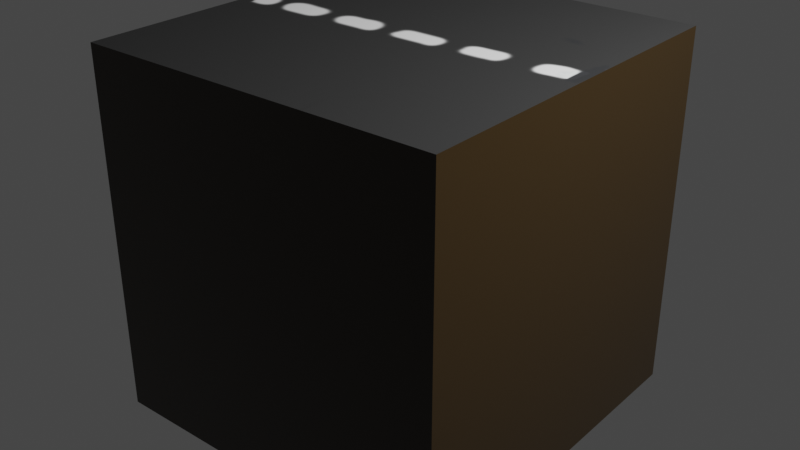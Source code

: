 # Source: ph_sciezka.blend  (saved by Blender 2.80.75; exported with 4.5.12 LTS)
import bpy
from mathutils import Matrix  # noqa: F401  (used for matrix-valued properties, if any)

bpy.ops.wm.read_factory_settings(use_empty=True)
scene = bpy.context.scene
scene.name = 'Scene'

# ---- collections
col_collection = bpy.data.collections.new('Collection'); scene.collection.children.link(col_collection)

# ---- images (referenced by path relative to the original .blend; pixels are not part of the script)
import os
ASSET_DIR = os.environ.get("B2B_ASSET_DIR", "")  # directory of the original .blend (textures are referenced by path, not embedded)
HERE = os.path.dirname(os.path.abspath(__file__))  # packed textures are extracted next to this script under _unpacked/

def load_image(name, relpath, width, height, colorspace="sRGB"):
    """Load a texture the original file referenced (path relative to the .blend, or extracted next to this script)."""
    p = next((c for c in (os.path.join(HERE, relpath), os.path.join(ASSET_DIR, relpath)) if relpath and os.path.exists(c)), "")
    if p:
        img = bpy.data.images.load(p, check_existing=True)
        img.name = name
    else:  # same state as the original file: an image datablock whose file is absent (Cycles renders it pink)
        img = bpy.data.images.new(name, width, height)
        img.source = "FILE"
        img.filepath = "//" + (relpath or name)
    img.colorspace_settings.name = colorspace
    return img
img_material_roughness = load_image('Material Roughness', '_unpacked/Material_Roughness.2049a8ad.png', 1024, 1024, 'Non-Color')
img_material_base_color = load_image('Material Base Color', '_unpacked/Material_Base_Color.e8af77db.png', 1024, 1024, 'sRGB')

# ---- materials (node trees are filled in below, after node groups)
mat_material = bpy.data.materials.new('Material')
mat_material.alpha_threshold = 0.0
mat_material.use_transparent_shadow = False
mat_material.line_color = (0.0, 0.0, 0.0, 1.0)
mat_material_001 = bpy.data.materials.new('Material.001')
mat_material_001.use_transparent_shadow = False

# ---- material node trees
mat_material.use_nodes = True; mat_material.node_tree.nodes.clear()
_N = mat_material.node_tree.nodes; _L = mat_material.node_tree.links
n0 = _N.new('ShaderNodeOutputMaterial'); n0.name = 'Material Output'; n0.location = (300, 300)
n1 = _N.new('ShaderNodeBsdfPrincipled'); n1.name = 'Principled BSDF'; n1.location = (10, 300)
n1.distribution = 'GGX'
n1.subsurface_method = 'BURLEY'
n1.inputs[3].default_value = 1.45
n1.inputs[27].default_value = (0.0, 0.0, 0.0, 1.0)
n1.inputs[28].default_value = 1.0
n2 = _N.new('ShaderNodeTexImage'); n2.name = 'Image Texture'; n2.location = (-280, 100)
n2.image = img_material_roughness
n3 = _N.new('ShaderNodeTexImage'); n3.name = 'Image Texture.001'; n3.location = (-280, 275)
n3.image = img_material_base_color
_L.new(n1.outputs[0], n0.inputs[0])
_L.new(n2.outputs[0], n1.inputs[2])
_L.new(n3.outputs[0], n1.inputs[0])
n0.is_active_output = True
mat_material_001.use_nodes = True; mat_material_001.node_tree.nodes.clear()
_N = mat_material_001.node_tree.nodes; _L = mat_material_001.node_tree.links
n0 = _N.new('ShaderNodeOutputMaterial'); n0.name = 'Material Output'; n0.location = (300, 300)
n1 = _N.new('ShaderNodeBsdfPrincipled'); n1.name = 'Principled BSDF'; n1.location = (10, 300)
n1.distribution = 'GGX'
n1.subsurface_method = 'BURLEY'
n1.inputs[0].default_value = (0.01938, 0.01161, 0.004025, 1.0)
n1.inputs[2].default_value = 0.09091
n1.inputs[3].default_value = 1.45
n1.inputs[27].default_value = (0.0, 0.0, 0.0, 1.0)
n1.inputs[28].default_value = 1.0
_L.new(n1.outputs[0], n0.inputs[0])
n0.is_active_output = True

# ---- world
world_world = bpy.data.worlds.new('World'); scene.world = world_world
world_world.use_nodes = True; world_world.node_tree.nodes.clear()
_N = world_world.node_tree.nodes; _L = world_world.node_tree.links
n0 = _N.new('ShaderNodeOutputWorld'); n0.name = 'World Output'; n0.location = (300, 300)
n1 = _N.new('ShaderNodeBackground'); n1.name = 'Background'; n1.location = (10, 300)
n1.inputs[0].default_value = (0.05088, 0.05088, 0.05088, 1.0)
_L.new(n1.outputs[0], n0.inputs[0])
n0.is_active_output = True
world_world.color = (0.05088, 0.05088, 0.05088)
world_world.use_sun_shadow = False
world_world.sun_shadow_jitter_overblur = 0.0

# ---- lights
light_light = bpy.data.lights.new('Light', 'POINT')
light_light.transmission_factor = 0.0
light_light.energy = 1000.0
light_light.shadow_soft_size = 0.1
light_light.shadow_maximum_resolution = 0.006
light_light.use_absolute_resolution = True

# ---- meshes
me_cube = bpy.data.meshes.new('Cube')
me_cube.from_pydata([(1.0, 1.0, 1.0), (1.0, 1.0, -1.0), (1.0, -1.0, 1.0), (1.0, -1.0, -1.0), (-1.0, 1.0, 1.0), (-1.0, 1.0, -1.0), (-1.0, -1.0, 1.0), (-1.0, -1.0, -1.0)], [], [(0, 4, 6, 2), (3, 2, 6, 7), (7, 6, 4, 5), (5, 1, 3, 7), (1, 0, 2, 3), (5, 4, 0, 1)])
me_cube.polygons.foreach_set('material_index', [0, 1, 1, 1, 1, 1])
_uv = me_cube.uv_layers.new(name='UVMap')
_uv.uv.foreach_set('vector', [0.375, 0.0, 0.625, 0.0, 0.625, 0.25, 0.375, 0.25, 0.375, 0.25, 0.625, 0.25, 0.625, 0.5, 0.375, 0.5, 0.375, 0.5, 0.625, 0.5, 0.625, 0.75, 0.375, 0.75, 0.375, 0.75, 0.625, 0.75, 0.625, 1.0, 0.375, 1.0, 0.125, 0.5, 0.375, 0.5, 0.375, 0.75, 0.125, 0.75, 0.625, 0.5, 0.875, 0.5, 0.875, 0.75, 0.625, 0.75])
_ca = me_cube.color_attributes.new('Col', 'BYTE_COLOR', 'CORNER')
_ca.data.foreach_set('color', [1.0, 1.0, 1.0, 1.0, 1.0, 1.0, 1.0, 1.0, 1.0, 1.0, 1.0, 1.0, 1.0, 1.0, 1.0, 1.0, 1.0, 1.0, 1.0, 1.0, 1.0, 1.0, 1.0, 1.0, 1.0, 1.0, 1.0, 1.0, 1.0, 1.0, 1.0, 1.0, 1.0, 1.0, 1.0, 1.0, 1.0, 1.0, 1.0, 1.0, 1.0, 1.0, 1.0, 1.0, 1.0, 1.0, 1.0, 1.0, 1.0, 1.0, 1.0, 1.0, 1.0, 1.0, 1.0, 1.0, 1.0, 1.0, 1.0, 1.0, 1.0, 1.0, 1.0, 1.0, 1.0, 1.0, 1.0, 1.0, 1.0, 1.0, 1.0, 1.0, 1.0, 1.0, 1.0, 1.0, 1.0, 1.0, 1.0, 1.0, 1.0, 1.0, 1.0, 1.0, 1.0, 1.0, 1.0, 1.0, 1.0, 1.0, 1.0, 1.0, 1.0, 1.0, 1.0, 1.0])
me_cube.materials.append(mat_material)
me_cube.materials.append(mat_material_001)
me_cube.use_remesh_preserve_volume = False
me_cube.use_remesh_preserve_attributes = False
me_cube.use_mirror_vertex_groups = False
me_cube.update()

# ---- objects
ob_cube = bpy.data.objects.new('Cube', me_cube)
ob_light = bpy.data.objects.new('Light', light_light)

# ---- transforms, parenting, visibility, modifiers, constraints
ob_cube.location = (0.0, 0.0, 0.0)
ob_cube.lock_rotations_4d = False
ob_cube.empty_display_type = 'ARROWS'
ob_cube.lineart.crease_threshold = 0.0
_m = ob_cube.modifiers.new('Bevel', 'BEVEL')
_m.width = 0.07
_m.width_pct = 0.07
_m.limit_method = 'WEIGHT'
ob_light.location = (3.751, 0.458, 2.711)
ob_light.rotation_euler = (0.6503, 0.05522, 1.866)
ob_light.lock_rotations_4d = False
ob_light.empty_display_type = 'ARROWS'
ob_light.color = (0.0, 0.0, 0.0, 0.0)
ob_light.lineart.crease_threshold = 0.0

# ---- collection membership
col_collection.objects.link(ob_cube)
col_collection.objects.link(ob_light)

# ---- scene / render settings (as saved in the file)
scene.frame_start = 1; scene.frame_end = 250; scene.frame_set(1)
scene.render.engine = 'BLENDER_EEVEE_NEXT'
scene.cycles.use_denoising = False
scene.cycles.samples = 128
scene.cycles.sampling_pattern = 'TABULATED_SOBOL'
scene.cycles.use_adaptive_sampling = False
scene.cycles.use_light_tree = False
scene.view_settings.view_transform = 'Filmic'
bpy.context.view_layer.update()

# ---- added for rendering (the .blend has no active camera): camera
cam_auto = bpy.data.cameras.new('AutoCamera')
cam_auto.lens = 50.0
cam_auto.sensor_width = 36.0
cam_auto.clip_end = 1000.0
ob_auto_camera = bpy.data.objects.new('AutoCamera', cam_auto)
scene.collection.objects.link(ob_auto_camera)
ob_auto_camera.location = (3.20507, -3.84609, 2.56406)
ob_auto_camera.rotation_euler = (1.09748, -7.21219e-08, 0.694738)
scene.camera = ob_auto_camera
bpy.context.view_layer.update()
